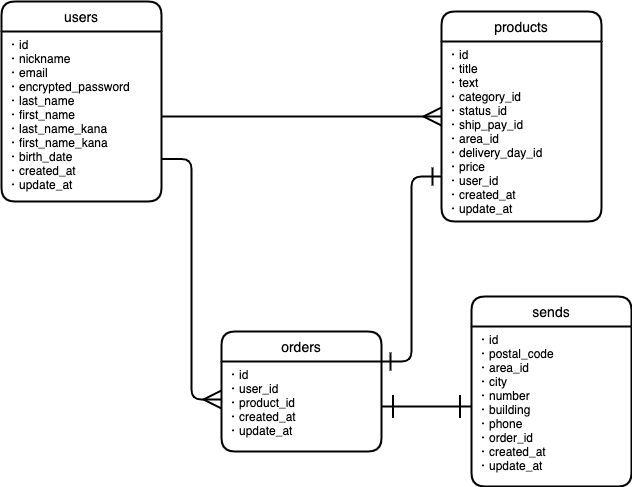

The diagram above was exported from draw.io. Its source (the exported page's mxGraphModel, read from the mxfile embedded in the PNG):
<mxGraphModel dx="1032" dy="564" grid="1" gridSize="10" guides="1" tooltips="1" connect="1" arrows="1" fold="1" page="1" pageScale="1" pageWidth="827" pageHeight="1169" math="0" shadow="0">
  <root>
    <mxCell id="0" />
    <mxCell id="1" parent="0" />
    <mxCell id="2" value="users" style="swimlane;childLayout=stackLayout;horizontal=1;startSize=30;horizontalStack=0;rounded=1;fontSize=14;fontStyle=0;strokeWidth=2;resizeParent=0;resizeLast=1;shadow=0;dashed=0;align=center;" vertex="1" parent="1">
      <mxGeometry x="70" y="80" width="160" height="200" as="geometry" />
    </mxCell>
    <object label="・id&#10;・nickname&#10;・email&#10;・encrypted_password&#10;・last_name&#10;・first_name&#10;・last_name_kana&#10;・first_name_kana&#10;・birth_date&#10;・created_at&#10;・update_at" id="3">
      <mxCell style="align=left;strokeColor=none;fillColor=none;spacingLeft=4;fontSize=12;verticalAlign=top;resizable=0;rotatable=0;part=1;" vertex="1" parent="2">
        <mxGeometry y="30" width="160" height="170" as="geometry" />
      </mxCell>
    </object>
    <mxCell id="51" style="edgeStyle=orthogonalEdgeStyle;rounded=0;orthogonalLoop=1;jettySize=auto;html=1;exitX=0.5;exitY=1;exitDx=0;exitDy=0;" edge="1" parent="2" source="3" target="3">
      <mxGeometry relative="1" as="geometry" />
    </mxCell>
    <mxCell id="65" style="edgeStyle=none;rounded=0;jumpSize=6;orthogonalLoop=1;jettySize=auto;html=1;exitX=1;exitY=0.25;exitDx=0;exitDy=0;startArrow=ERone;startFill=0;startSize=15;sourcePerimeterSpacing=0;endArrow=ERone;endFill=0;endSize=20;targetPerimeterSpacing=0;strokeWidth=2;" edge="1" parent="2" source="3" target="3">
      <mxGeometry relative="1" as="geometry" />
    </mxCell>
    <mxCell id="45" value="products" style="swimlane;childLayout=stackLayout;horizontal=1;startSize=30;horizontalStack=0;rounded=1;fontSize=14;fontStyle=0;strokeWidth=2;resizeParent=0;resizeLast=1;shadow=0;dashed=0;align=center;" vertex="1" parent="1">
      <mxGeometry x="510" y="90" width="160" height="210" as="geometry" />
    </mxCell>
    <object label="・id&#10;・title&#10;・text&#10;・category_id&#10;・status_id&#10;・ship_pay_id&#10;・area_id&#10;・delivery_day_id&#10;・price&#10;・user_id&#10;・created_at&#10;・update_at&#10;" id="46">
      <mxCell style="align=left;strokeColor=none;fillColor=none;spacingLeft=4;fontSize=12;verticalAlign=top;resizable=0;rotatable=0;part=1;" vertex="1" parent="45">
        <mxGeometry y="30" width="160" height="180" as="geometry" />
      </mxCell>
    </object>
    <mxCell id="47" value="sends" style="swimlane;childLayout=stackLayout;horizontal=1;startSize=30;horizontalStack=0;rounded=1;fontSize=14;fontStyle=0;strokeWidth=2;resizeParent=0;resizeLast=1;shadow=0;dashed=0;align=center;" vertex="1" parent="1">
      <mxGeometry x="540" y="375" width="160" height="190" as="geometry" />
    </mxCell>
    <object label="・id&#10;・postal_code&#10;・area_id&#10;・city&#10;・number&#10;・building&#10;・phone&#10;・order_id&#10;・created_at&#10;・update_at&#10;" id="48">
      <mxCell style="align=left;strokeColor=none;fillColor=none;spacingLeft=4;fontSize=12;verticalAlign=top;resizable=0;rotatable=0;part=1;" vertex="1" parent="47">
        <mxGeometry y="30" width="160" height="160" as="geometry" />
      </mxCell>
    </object>
    <mxCell id="49" value="orders" style="swimlane;childLayout=stackLayout;horizontal=1;startSize=30;horizontalStack=0;rounded=1;fontSize=14;fontStyle=0;strokeWidth=2;resizeParent=0;resizeLast=1;shadow=0;dashed=0;align=center;" vertex="1" parent="1">
      <mxGeometry x="290" y="410" width="160" height="120" as="geometry" />
    </mxCell>
    <object label="・id&#10;・user_id&#10;・product_id&#10;・created_at&#10;・update_at&#10;" id="50">
      <mxCell style="align=left;strokeColor=none;fillColor=none;spacingLeft=4;fontSize=12;verticalAlign=top;resizable=0;rotatable=0;part=1;" vertex="1" parent="49">
        <mxGeometry y="30" width="160" height="90" as="geometry" />
      </mxCell>
    </object>
    <mxCell id="61" value="" style="edgeStyle=entityRelationEdgeStyle;fontSize=12;html=1;endArrow=ERmany;exitX=1;exitY=0.5;exitDx=0;exitDy=0;jumpSize=6;strokeWidth=2;endSize=15;" edge="1" parent="1" source="3">
      <mxGeometry width="100" height="100" relative="1" as="geometry">
        <mxPoint x="310" y="330" as="sourcePoint" />
        <mxPoint x="510" y="195" as="targetPoint" />
      </mxGeometry>
    </mxCell>
    <mxCell id="62" value="" style="edgeStyle=entityRelationEdgeStyle;fontSize=12;html=1;endArrow=ERmany;exitX=1;exitY=0.75;exitDx=0;exitDy=0;jumpSize=6;strokeWidth=2;endSize=15;entryX=0;entryY=0.422;entryDx=0;entryDy=0;entryPerimeter=0;" edge="1" parent="1" source="3" target="50">
      <mxGeometry width="100" height="100" relative="1" as="geometry">
        <mxPoint x="270" y="205" as="sourcePoint" />
        <mxPoint x="540" y="205" as="targetPoint" />
      </mxGeometry>
    </mxCell>
    <mxCell id="63" value="" style="edgeStyle=entityRelationEdgeStyle;fontSize=12;html=1;endArrow=ERone;exitX=0;exitY=0.75;exitDx=0;exitDy=0;jumpSize=6;strokeWidth=2;endSize=15;entryX=1;entryY=0;entryDx=0;entryDy=0;endFill=0;startArrow=ERone;startFill=0;startSize=15;" edge="1" parent="1" source="46" target="50">
      <mxGeometry width="100" height="100" relative="1" as="geometry">
        <mxPoint x="414" y="300" as="sourcePoint" />
        <mxPoint x="524" y="497.98" as="targetPoint" />
      </mxGeometry>
    </mxCell>
    <mxCell id="64" value="" style="fontSize=12;html=1;endArrow=ERone;endFill=1;strokeWidth=2;exitX=1;exitY=0.5;exitDx=0;exitDy=0;entryX=0;entryY=0.5;entryDx=0;entryDy=0;endSize=20;startArrow=ERone;startFill=0;targetPerimeterSpacing=0;startSize=20;" edge="1" parent="1" source="50" target="48">
      <mxGeometry width="100" height="100" relative="1" as="geometry">
        <mxPoint x="310" y="330" as="sourcePoint" />
        <mxPoint x="410" y="230" as="targetPoint" />
      </mxGeometry>
    </mxCell>
  </root>
</mxGraphModel>